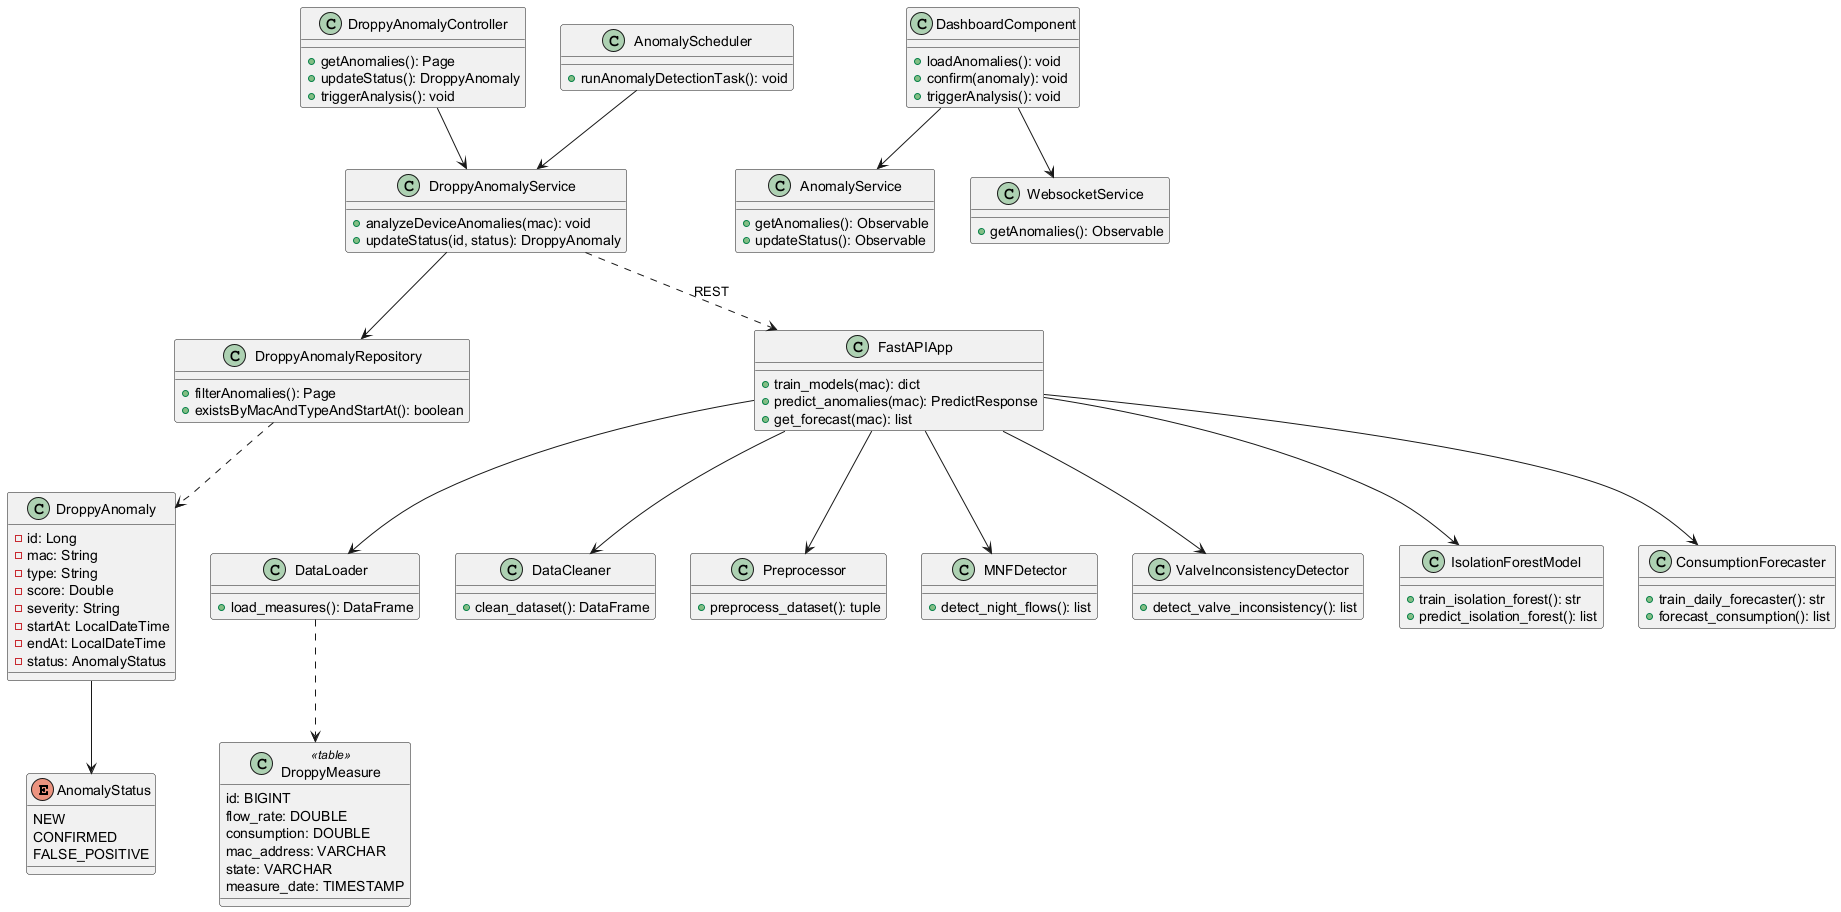

The diagram above was rendered by PlantUML. Its source (embedded in the PNG):
@startuml class_diagram

enum AnomalyStatus {
  NEW
  CONFIRMED
  FALSE_POSITIVE
}

class DroppyAnomaly {
  - id: Long
  - mac: String
  - type: String
  - score: Double
  - severity: String
  - startAt: LocalDateTime
  - endAt: LocalDateTime
  - status: AnomalyStatus
}

class DroppyAnomalyRepository {
  + filterAnomalies(): Page
  + existsByMacAndTypeAndStartAt(): boolean
}

class DroppyAnomalyService {
  + analyzeDeviceAnomalies(mac): void
  + updateStatus(id, status): DroppyAnomaly
}

class DroppyAnomalyController {
  + getAnomalies(): Page
  + updateStatus(): DroppyAnomaly
  + triggerAnalysis(): void
}

class AnomalyScheduler {
  + runAnomalyDetectionTask(): void
}

class DashboardComponent {
  + loadAnomalies(): void
  + confirm(anomaly): void
  + triggerAnalysis(): void
}

class AnomalyService {
  + getAnomalies(): Observable
  + updateStatus(): Observable
}

class WebsocketService {
  + getAnomalies(): Observable
}

class FastAPIApp {
  + train_models(mac): dict
  + predict_anomalies(mac): PredictResponse
  + get_forecast(mac): list
}

class DataLoader {
  + load_measures(): DataFrame
}

class DataCleaner {
  + clean_dataset(): DataFrame
}

class Preprocessor {
  + preprocess_dataset(): tuple
}

class MNFDetector {
  + detect_night_flows(): list
}

class ValveInconsistencyDetector {
  + detect_valve_inconsistency(): list
}

class IsolationForestModel {
  + train_isolation_forest(): str
  + predict_isolation_forest(): list
}

class ConsumptionForecaster {
  + train_daily_forecaster(): str
  + forecast_consumption(): list
}

class DroppyMeasure <<table>> {
  id: BIGINT
  flow_rate: DOUBLE
  consumption: DOUBLE
  mac_address: VARCHAR
  state: VARCHAR
  measure_date: TIMESTAMP
}

DroppyAnomaly --> AnomalyStatus
DroppyAnomalyRepository ..> DroppyAnomaly
DroppyAnomalyService --> DroppyAnomalyRepository
DroppyAnomalyController --> DroppyAnomalyService
AnomalyScheduler --> DroppyAnomalyService
DashboardComponent --> AnomalyService
DashboardComponent --> WebsocketService
FastAPIApp --> DataLoader
FastAPIApp --> DataCleaner
FastAPIApp --> Preprocessor
FastAPIApp --> MNFDetector
FastAPIApp --> ValveInconsistencyDetector
FastAPIApp --> IsolationForestModel
FastAPIApp --> ConsumptionForecaster
DataLoader ..> DroppyMeasure
DroppyAnomalyService ..> FastAPIApp : REST
@enduml